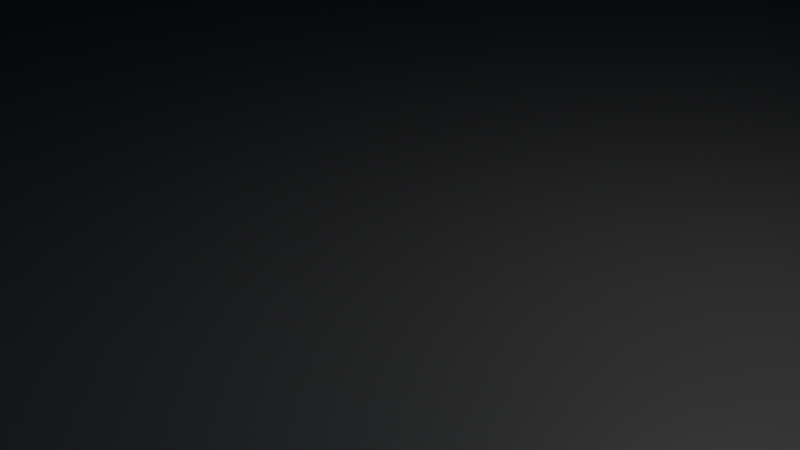 # Source: Building_Four.blend  (saved by Blender 2.93.21; exported with 4.5.12 LTS)
import bpy
from mathutils import Matrix  # noqa: F401  (used for matrix-valued properties, if any)

bpy.ops.wm.read_factory_settings(use_empty=True)
scene = bpy.context.scene
scene.name = 'Scene'

# ---- collections
col_collection = bpy.data.collections.new('Collection'); scene.collection.children.link(col_collection)

# ---- materials (node trees are filled in below, after node groups)
mat_material = bpy.data.materials.new('Material')
mat_material.alpha_threshold = 0.0
mat_material.use_transparent_shadow = False
mat_material.line_color = (0.0, 0.0, 0.0, 1.0)
mat_neon_1 = bpy.data.materials.new('Neon 1')
mat_neon_1.use_transparent_shadow = False
mat_neon_2 = bpy.data.materials.new('Neon 2')
mat_neon_2.use_transparent_shadow = False

# ---- material node trees
mat_material.use_nodes = True; mat_material.node_tree.nodes.clear()
_N = mat_material.node_tree.nodes; _L = mat_material.node_tree.links
n0 = _N.new('ShaderNodeOutputMaterial'); n0.name = 'Material Output'; n0.location = (300, 300)
n1 = _N.new('ShaderNodeBsdfPrincipled'); n1.name = 'Principled BSDF'; n1.location = (10, 300)
n1.distribution = 'GGX'
n1.subsurface_method = 'RANDOM_WALK_SKIN'
n1.inputs[0].default_value = (0.03522, 0.03522, 0.03522, 1.0)
n1.inputs[2].default_value = 0.4
n1.inputs[3].default_value = 1.45
n1.inputs[27].default_value = (0.0, 0.0, 0.0, 1.0)
n1.inputs[28].default_value = 1.0
_L.new(n1.outputs[0], n0.inputs[0])
n0.is_active_output = True
mat_neon_1.use_nodes = True; mat_neon_1.node_tree.nodes.clear()
_N = mat_neon_1.node_tree.nodes; _L = mat_neon_1.node_tree.links
n0 = _N.new('ShaderNodeBsdfPrincipled'); n0.name = 'Principled BSDF'; n0.location = (10, 300)
n0.distribution = 'GGX'
n0.subsurface_method = 'RANDOM_WALK_SKIN'
n0.inputs[0].default_value = (0.1171, 0.402, 0.8, 1.0)
n0.inputs[3].default_value = 1.45
n0.inputs[27].default_value = (0.1296, 0.3236, 0.5071, 1.0)
n0.inputs[28].default_value = 1.0
n1 = _N.new('ShaderNodeOutputMaterial'); n1.name = 'Material Output'; n1.location = (300, 300)
_L.new(n0.outputs[0], n1.inputs[0])
n1.is_active_output = True
mat_neon_2.use_nodes = True; mat_neon_2.node_tree.nodes.clear()
_N = mat_neon_2.node_tree.nodes; _L = mat_neon_2.node_tree.links
n0 = _N.new('ShaderNodeBsdfPrincipled'); n0.name = 'Principled BSDF'; n0.location = (10, 300)
n0.distribution = 'GGX'
n0.subsurface_method = 'RANDOM_WALK_SKIN'
n0.inputs[3].default_value = 1.45
n0.inputs[27].default_value = (0.0, 0.0, 0.0, 1.0)
n0.inputs[28].default_value = 1.0
n1 = _N.new('ShaderNodeOutputMaterial'); n1.name = 'Material Output'; n1.location = (300, 300)
_L.new(n0.outputs[0], n1.inputs[0])
n1.is_active_output = True

# ---- world
world_world = bpy.data.worlds.new('World'); scene.world = world_world
world_world.use_nodes = True; world_world.node_tree.nodes.clear()
_N = world_world.node_tree.nodes; _L = world_world.node_tree.links
n0 = _N.new('ShaderNodeOutputWorld'); n0.name = 'World Output'; n0.location = (300, 300)
n1 = _N.new('ShaderNodeBackground'); n1.name = 'Background'; n1.location = (10, 300)
n1.inputs[0].default_value = (0.05088, 0.05088, 0.05088, 1.0)
_L.new(n1.outputs[0], n0.inputs[0])
n0.is_active_output = True
world_world.color = (0.05088, 0.05088, 0.05088)
world_world.use_sun_shadow = False
world_world.sun_shadow_jitter_overblur = 0.0

# ---- cameras
cam_camera = bpy.data.cameras.new('Camera')
cam_camera.clip_end = 100.0
cam_camera.ortho_scale = 7.314

# ---- lights
light_light = bpy.data.lights.new('Light', 'POINT')
light_light.transmission_factor = 0.0
light_light.energy = 1000.0
light_light.shadow_soft_size = 0.1
light_light.shadow_maximum_resolution = 0.006
light_light.use_absolute_resolution = True

# ---- meshes
me_cube = bpy.data.meshes.new('Cube')
me_cube.from_pydata([(1.0, 1.0, 1.0), (1.0, 1.0, -1.0), (1.0, -1.0, 1.0), (1.0, -1.0, -1.0), (-1.0, 1.0, 1.0), (-1.0, 1.0, -1.0), (-1.0, -1.0, 1.0), (-1.0, -1.0, -1.0), (1.0, -1.0, 3.554), (-1.0, -1.0, 3.554), (1.0, 1.0, 3.554), (-1.0, 1.0, 3.554), (-0.9187, -0.9187, 3.554), (-0.9187, -0.9187, 4.578), (0.9799, -0.9799, 4.578), (-0.9799, -0.9799, 4.578), (0.9799, 0.9799, 4.578), (-0.9799, 0.9799, 4.578), (0.9799, -0.9799, 8.524), (-0.9799, -0.9799, 8.524), (0.9799, 0.9799, 8.524), (-0.9799, 0.9799, 8.524), (0.9799, -0.9799, 8.637), (-0.9799, -0.9799, 8.637), (0.9799, 0.9799, 8.637), (-0.9799, 0.9799, 8.637), (-0.8692, -0.8692, 8.637), (-0.8692, -0.8692, 9.851), (0.9555, -0.9555, 9.851), (-0.9555, -0.9555, 9.851), (0.9555, 0.9555, 9.851), (-0.9555, 0.9555, 9.851), (0.9555, -0.9555, 13.89), (-0.9555, -0.9555, 13.89), (0.9555, 0.9555, 13.89), (-0.9555, 0.9555, 13.89), (-0.8428, -0.8428, 13.89), (-0.8428, -0.8428, 15.17), (0.9481, -0.9481, 15.22), (-0.9481, -0.9481, 15.22), (0.9481, 0.9481, 15.22), (-0.9481, 0.9481, 15.22), (0.9481, -0.9481, 18.98), (-0.9481, -0.9481, 18.98), (0.9481, 0.9481, 18.98), (-0.9481, 0.9481, 18.98), (-0.8156, -0.8156, 18.98), (-0.8156, -0.8156, 22.13), (0.953, -0.953, 22.13), (-0.953, -0.953, 22.13), (0.953, 0.953, 22.13), (-0.953, 0.953, 22.13), (0.953, -0.953, 25.98), (-0.953, -0.953, 25.98), (0.953, 0.953, 25.98), (-0.953, 0.953, 25.98), (0.9187, -0.5384, 3.554), (0.5384, -0.9187, 3.554), (1.0, -1.0, 3.554), (0.8073, -0.8073, 3.554), (0.5384, 0.9187, 3.554), (0.9187, 0.5384, 3.554), (1.0, 1.0, 3.554), (0.8073, 0.8073, 3.554), (-0.9187, 0.5384, 3.554), (-0.5384, 0.9187, 3.554), (-1.0, 1.0, 3.554), (-0.8073, 0.8073, 3.554), (0.5384, -0.9187, 4.578), (0.9187, -0.5384, 4.578), (0.9798, -0.9798, 4.578), (0.8073, -0.8073, 4.578), (0.9187, 0.5384, 4.578), (0.5384, 0.9187, 4.578), (0.9798, 0.9798, 4.578), (0.8073, 0.8073, 4.578), (-0.5384, 0.9187, 4.578), (-0.9187, 0.5384, 4.578), (-0.9798, 0.9798, 4.578), (-0.8073, 0.8073, 4.578), (0.8692, -0.4889, 8.637), (0.4889, -0.8692, 8.637), (0.9798, -0.9798, 8.637), (0.7578, -0.7578, 8.637), (0.4889, 0.8692, 8.637), (0.8692, 0.4889, 8.637), (0.9798, 0.9798, 8.637), (0.7578, 0.7578, 8.637), (-0.8692, 0.4889, 8.637), (-0.4889, 0.8692, 8.637), (-0.9798, 0.9798, 8.637), (-0.7578, 0.7578, 8.637), (0.4889, -0.8692, 9.851), (0.8692, -0.4889, 9.851), (0.9554, -0.9554, 9.851), (0.7578, -0.7578, 9.851), (0.8692, 0.4889, 9.851), (0.4889, 0.8692, 9.851), (0.9554, 0.9554, 9.851), (0.7578, 0.7578, 9.851), (-0.4889, 0.8692, 9.851), (-0.8692, 0.4889, 9.851), (-0.9554, 0.9554, 9.851), (-0.7578, 0.7578, 9.851), (0.8428, -0.4625, 13.89), (0.4625, -0.8428, 13.89), (0.9554, -0.9554, 13.89), (0.7314, -0.7314, 13.89), (0.4625, 0.8428, 13.89), (0.8428, 0.4625, 13.89), (0.9554, 0.9554, 13.89), (0.7314, 0.7314, 13.89), (-0.8428, 0.4625, 13.89), (-0.4625, 0.8428, 13.89), (-0.9554, 0.9554, 13.89), (-0.7314, 0.7314, 13.89), (0.4625, -0.8428, 15.17), (0.8428, -0.4625, 15.17), (0.9481, -0.9481, 15.22), (0.7314, -0.7314, 15.17), (0.8428, 0.4625, 15.17), (0.4625, 0.8428, 15.17), (0.9481, 0.9481, 15.22), (0.7314, 0.7314, 15.17), (-0.4625, 0.8428, 15.17), (-0.8428, 0.4625, 15.17), (-0.9481, 0.9481, 15.22), (-0.7314, 0.7314, 15.17), (0.8156, -0.4352, 18.98), (0.4352, -0.8156, 18.98), (0.9481, -0.9481, 18.98), (0.7042, -0.7042, 18.98), (0.4352, 0.8156, 18.98), (0.8156, 0.4352, 18.98), (0.9481, 0.9481, 18.98), (0.7042, 0.7042, 18.98), (-0.8156, 0.4352, 18.98), (-0.4352, 0.8156, 18.98), (-0.9481, 0.9481, 18.98), (-0.7042, 0.7042, 18.98), (0.4352, -0.8156, 22.13), (0.8156, -0.4352, 22.13), (0.953, -0.953, 22.13), (0.7042, -0.7042, 22.13), (0.8156, 0.4352, 22.13), (0.4352, 0.8156, 22.13), (0.953, 0.953, 22.13), (0.7042, 0.7042, 22.13), (-0.4352, 0.8156, 22.13), (-0.8156, 0.4352, 22.13), (-0.953, 0.953, 22.13), (-0.7042, 0.7042, 22.13), (-0.866, 0.9799, 4.807), (0.866, 0.9799, 4.807), (-0.866, 0.9799, 8.295), (0.866, 0.9799, 8.295), (-0.866, 0.9799, 4.807), (0.866, 0.9799, 4.807), (-0.866, 0.9799, 8.295), (0.866, 0.9799, 8.295), (0.8834, -0.8834, 26.84), (-0.8834, -0.8834, 26.84), (0.8834, 0.8834, 26.84), (-0.8834, 0.8834, 26.84), (-0.8156, -0.8156, 20.03), (-0.8156, -0.8156, 21.08), (-0.4352, 0.8156, 21.08), (-0.4352, 0.8156, 20.03), (-0.7042, 0.7042, 20.03), (-0.7042, 0.7042, 21.08), (-0.8156, 0.4352, 20.03), (-0.8156, 0.4352, 21.08), (0.8156, -0.4352, 20.03), (0.8156, -0.4352, 21.08), (0.7042, -0.7042, 21.08), (0.7042, -0.7042, 20.03), (0.4352, -0.8156, 21.08), (0.4352, -0.8156, 20.03), (0.8156, 0.4352, 21.08), (0.8156, 0.4352, 20.03), (0.7042, 0.7042, 20.03), (0.7042, 0.7042, 21.08), (0.4352, 0.8156, 20.03), (0.4352, 0.8156, 21.08), (0.953, -0.953, 26.45), (-0.953, -0.953, 26.45), (0.953, 0.953, 26.45), (0.8834, -0.8834, 27.31), (-0.8834, -0.8834, 27.31), (0.8834, 0.8834, 27.31)], [], [(4, 6, 9, 11), (3, 2, 6, 7), (7, 6, 4, 5), (5, 1, 3, 7), (1, 0, 2, 3), (5, 4, 0, 1), (60, 65, 76, 73), (2, 0, 10, 8), (0, 4, 11, 10), (6, 2, 8, 9), (13, 68, 70, 14, 15), (64, 12, 13, 77), (56, 61, 72, 69), (11, 9, 12, 64, 66), (78, 77, 13, 15, 17), (9, 8, 58, 57, 12), (10, 11, 66, 65, 60, 62), (8, 10, 62, 61, 56, 58), (17, 15, 19, 21), (74, 73, 76, 78, 17, 16), (26, 81, 92, 27), (70, 69, 72, 74, 16, 14), (21, 19, 23, 25), (15, 14, 18, 19), (16, 17, 152, 153), (14, 16, 20, 18), (25, 23, 26, 88, 90), (19, 18, 22, 23), (20, 21, 25, 24), (18, 20, 24, 22), (27, 92, 94, 28, 29), (84, 89, 100, 97), (88, 26, 27, 101), (80, 85, 96, 93), (94, 93, 96, 98, 30, 28), (23, 22, 82, 81, 26), (24, 25, 90, 89, 84, 86), (22, 24, 86, 85, 80, 82), (30, 31, 35, 34), (102, 101, 27, 29, 31), (98, 97, 100, 102, 31, 30), (36, 105, 116, 37), (37, 116, 118, 38, 39), (28, 30, 34, 32), (31, 29, 33, 35), (29, 28, 32, 33), (112, 36, 37, 125), (104, 109, 120, 117), (108, 113, 124, 121), (34, 35, 114, 113, 108, 110), (122, 121, 124, 126, 41, 40), (32, 34, 110, 109, 104, 106), (35, 33, 36, 112, 114), (33, 32, 106, 105, 36), (41, 39, 43, 45), (165, 176, 140, 47), (118, 117, 120, 122, 40, 38), (126, 125, 37, 39, 41), (45, 43, 46, 136, 138), (39, 38, 42, 43), (40, 41, 45, 44), (38, 40, 44, 42), (47, 140, 142, 48, 49), (183, 166, 148, 145), (171, 165, 47, 149), (173, 178, 144, 141), (43, 42, 130, 129, 46), (44, 45, 138, 137, 132, 134), (42, 44, 134, 133, 128, 130), (50, 51, 55, 54), (142, 141, 144, 146, 50, 48), (150, 149, 47, 49, 51), (146, 145, 148, 150, 51, 50), (161, 53, 185, 188), (48, 50, 54, 52), (51, 49, 53, 55), (49, 48, 52, 53), (56, 59, 58), (59, 57, 58), (60, 63, 62), (63, 61, 62), (64, 67, 66), (67, 65, 66), (68, 71, 70), (71, 69, 70), (72, 75, 74), (75, 73, 74), (76, 79, 78), (79, 77, 78), (80, 83, 82), (83, 81, 82), (84, 87, 86), (87, 85, 86), (88, 91, 90), (91, 89, 90), (92, 95, 94), (95, 93, 94), (96, 99, 98), (99, 97, 98), (100, 103, 102), (103, 101, 102), (104, 107, 106), (107, 105, 106), (108, 111, 110), (111, 109, 110), (112, 115, 114), (115, 113, 114), (116, 119, 118), (119, 117, 118), (120, 123, 122), (123, 121, 122), (124, 127, 126), (127, 125, 126), (128, 131, 130), (131, 129, 130), (132, 135, 134), (135, 133, 134), (136, 139, 138), (139, 137, 138), (140, 143, 142), (143, 141, 142), (144, 147, 146), (147, 145, 146), (148, 151, 150), (151, 149, 150), (76, 65, 67, 79), (79, 67, 64, 77), (56, 69, 71, 59), (59, 71, 68, 57), (72, 61, 63, 75), (75, 63, 60, 73), (100, 89, 91, 103), (103, 91, 88, 101), (80, 93, 95, 83), (83, 95, 92, 81), (96, 85, 87, 99), (99, 87, 84, 97), (112, 125, 127, 115), (115, 127, 124, 113), (120, 109, 111, 123), (123, 111, 108, 121), (116, 105, 107, 119), (119, 107, 104, 117), (167, 137, 139, 168), (168, 139, 136, 170), (173, 141, 143, 174), (174, 143, 140, 176), (179, 133, 135, 180), (180, 135, 132, 182), (12, 57, 68, 13), (154, 155, 159, 158), (20, 16, 153, 155), (17, 21, 154, 152), (21, 20, 155, 154), (157, 156, 158, 159), (152, 154, 158, 156), (153, 152, 156, 157), (155, 153, 157, 159), (162, 163, 161, 160), (55, 53, 161, 163), (162, 160, 187, 189), (54, 55, 163, 162), (147, 181, 183, 145), (181, 180, 182, 183), (144, 178, 181, 147), (178, 179, 180, 181), (131, 175, 177, 129), (175, 174, 176, 177), (128, 172, 175, 131), (172, 173, 174, 175), (151, 169, 171, 149), (169, 168, 170, 171), (148, 166, 169, 151), (166, 167, 168, 169), (128, 133, 179, 172), (172, 179, 178, 173), (136, 46, 164, 170), (170, 164, 165, 171), (132, 137, 167, 182), (182, 167, 166, 183), (46, 129, 177, 164), (164, 177, 176, 165), (184, 186, 189, 187), (185, 184, 187, 188), (53, 52, 184, 185), (54, 162, 189, 186), (160, 161, 188, 187), (52, 54, 186, 184)])
me_cube.polygons.foreach_set('material_index', [0, 0, 0, 0, 0, 0, 0, 0, 0, 0, 0, 0, 0, 0, 0, 0, 0, 0, 0, 0, 1, 0, 0, 0, 0, 0, 0, 0, 0, 0, 0, 1, 1, 1, 0, 0, 0, 0, 0, 0, 0, 0, 0, 0, 0, 0, 0, 0, 0, 0, 0, 0, 0, 0, 0, 0, 0, 0, 0, 0, 0, 0, 0, 0, 0, 0, 0, 0, 0, 0, 0, 0, 0, 0, 0, 0, 0, 0, 0, 0, 0, 0, 0, 0, 0, 0, 0, 0, 0, 0, 0, 0, 0, 0, 0, 0, 0, 0, 0, 0, 0, 0, 0, 0, 0, 0, 0, 0, 0, 0, 0, 0, 0, 0, 0, 0, 0, 0, 0, 0, 0, 0, 0, 0, 0, 0, 0, 0, 0, 0, 0, 1, 1, 1, 1, 1, 1, 0, 0, 0, 0, 0, 0, 0, 0, 0, 0, 0, 0, 0, 0, 0, 0, 0, 0, 0, 0, 0, 0, 0, 0, 0, 0, 1, 0, 1, 0, 1, 0, 1, 0, 1, 0, 1, 0, 1, 0, 1, 0, 1, 0, 1, 0, 0, 0, 0, 0, 0])
_uv = me_cube.uv_layers.new(name='UVMap')
_uv.uv.foreach_set('vector', [0.625, 0.25, 0.625, 0.0, 0.625, 0.0, 0.625, 0.25, 0.375, 0.75, 0.625, 0.75, 0.625, 1.0, 0.375, 1.0, 0.375, 0.0, 0.625, 0.0, 0.625, 0.25, 0.375, 0.25, 0.125, 0.5, 0.375, 0.5, 0.375, 0.75, 0.125, 0.75, 0.375, 0.5, 0.625, 0.5, 0.625, 0.75, 0.375, 0.75, 0.375, 0.25, 0.625, 0.25, 0.625, 0.5, 0.375, 0.5, 0.625, 0.4482, 0.625, 0.3018, 0.625, 0.3018, 0.625, 0.4482, 0.625, 0.75, 0.625, 0.5, 0.625, 0.5, 0.625, 0.75, 0.625, 0.5, 0.625, 0.25, 0.625, 0.25, 0.625, 0.5, 0.625, 1.0, 0.625, 0.75, 0.625, 0.75, 0.625, 1.0, 0.625, 1.0, 0.625, 0.8018, 0.625, 0.75, 0.625, 0.75, 0.625, 1.0, 0.625, 0.1982, 0.625, 0.0, 0.625, 0.0, 0.625, 0.1982, 0.625, 0.6982, 0.625, 0.5518, 0.625, 0.5518, 0.625, 0.6982, 0.625, 0.25, 0.625, 0.0, 0.625, 0.0, 0.625, 0.1982, 0.625, 0.25, 0.625, 0.25, 0.625, 0.1982, 0.625, 0.0, 0.625, 0.0, 0.625, 0.25, 0.625, 1.0, 0.625, 0.75, 0.625, 0.75, 0.625, 0.8018, 0.625, 1.0, 0.625, 0.5, 0.625, 0.25, 0.625, 0.25, 0.625, 0.3018, 0.625, 0.4482, 0.625, 0.5, 0.625, 0.75, 0.625, 0.5, 0.625, 0.5, 0.625, 0.5518, 0.625, 0.6982, 0.625, 0.75, 0.625, 0.25, 0.625, 0.0, 0.625, 0.0, 0.625, 0.25, 0.625, 0.5, 0.625, 0.4482, 0.625, 0.3018, 0.625, 0.25, 0.625, 0.25, 0.625, 0.5, 0.625, 1.0, 0.625, 0.8047, 0.625, 0.8047, 0.625, 1.0, 0.625, 0.75, 0.625, 0.6982, 0.625, 0.5518, 0.625, 0.5, 0.625, 0.5, 0.625, 0.75, 0.625, 0.25, 0.625, 0.0, 0.625, 0.0, 0.625, 0.25, 0.625, 1.0, 0.625, 0.75, 0.625, 0.75, 0.625, 1.0, 0.625, 0.5, 0.625, 0.25, 0.625, 0.25, 0.625, 0.5, 0.625, 0.75, 0.625, 0.5, 0.625, 0.5, 0.625, 0.75, 0.625, 0.25, 0.625, 0.0, 0.625, 0.0, 0.625, 0.1953, 0.625, 0.25, 0.625, 1.0, 0.625, 0.75, 0.625, 0.75, 0.625, 1.0, 0.625, 0.5, 0.625, 0.25, 0.625, 0.25, 0.625, 0.5, 0.625, 0.75, 0.625, 0.5, 0.625, 0.5, 0.625, 0.75, 0.625, 1.0, 0.625, 0.8047, 0.625, 0.75, 0.625, 0.75, 0.625, 1.0, 0.625, 0.4453, 0.625, 0.3047, 0.625, 0.3047, 0.625, 0.4453, 0.625, 0.1953, 0.625, 0.0, 0.625, 0.0, 0.625, 0.1953, 0.625, 0.6953, 0.625, 0.5547, 0.625, 0.5547, 0.625, 0.6953, 0.625, 0.75, 0.625, 0.6953, 0.625, 0.5547, 0.625, 0.5, 0.625, 0.5, 0.625, 0.75, 0.625, 1.0, 0.625, 0.75, 0.625, 0.75, 0.625, 0.8047, 0.625, 1.0, 0.625, 0.5, 0.625, 0.25, 0.625, 0.25, 0.625, 0.3047, 0.625, 0.4453, 0.625, 0.5, 0.625, 0.75, 0.625, 0.5, 0.625, 0.5, 0.625, 0.5547, 0.625, 0.6953, 0.625, 0.75, 0.625, 0.5, 0.625, 0.25, 0.625, 0.25, 0.625, 0.5, 0.625, 0.25, 0.625, 0.1953, 0.625, 0.0, 0.625, 0.0, 0.625, 0.25, 0.625, 0.5, 0.625, 0.4453, 0.625, 0.3047, 0.625, 0.25, 0.625, 0.25, 0.625, 0.5, 0.625, 1.0, 0.625, 0.8064, 0.625, 0.8064, 0.625, 1.0, 0.625, 1.0, 0.625, 0.8064, 0.625, 0.75, 0.625, 0.75, 0.625, 1.0, 0.625, 0.75, 0.625, 0.5, 0.625, 0.5, 0.625, 0.75, 0.625, 0.25, 0.625, 0.0, 0.625, 0.0, 0.625, 0.25, 0.625, 1.0, 0.625, 0.75, 0.625, 0.75, 0.625, 1.0, 0.625, 0.1936, 0.625, 0.0, 0.625, 0.0, 0.625, 0.1936, 0.625, 0.6936, 0.625, 0.5564, 0.625, 0.5564, 0.625, 0.6936, 0.625, 0.4436, 0.625, 0.3064, 0.625, 0.3064, 0.625, 0.4436, 0.625, 0.5, 0.625, 0.25, 0.625, 0.25, 0.625, 0.3064, 0.625, 0.4436, 0.625, 0.5, 0.625, 0.5, 0.625, 0.4436, 0.625, 0.3064, 0.625, 0.25, 0.625, 0.25, 0.625, 0.5, 0.625, 0.75, 0.625, 0.5, 0.625, 0.5, 0.625, 0.5564, 0.625, 0.6936, 0.625, 0.75, 0.625, 0.25, 0.625, 0.0, 0.625, 0.0, 0.625, 0.1936, 0.625, 0.25, 0.625, 1.0, 0.625, 0.75, 0.625, 0.75, 0.625, 0.8064, 0.625, 1.0, 0.625, 0.25, 0.625, 0.0, 0.625, 0.0, 0.625, 0.25, 0.625, 1.0, 0.625, 0.8083, 0.625, 0.8083, 0.625, 1.0, 0.625, 0.75, 0.625, 0.6936, 0.625, 0.5564, 0.625, 0.5, 0.625, 0.5, 0.625, 0.75, 0.625, 0.25, 0.625, 0.1936, 0.625, 0.0, 0.625, 0.0, 0.625, 0.25, 0.625, 0.25, 0.625, 0.0, 0.625, 0.0, 0.625, 0.1917, 0.625, 0.25, 0.625, 1.0, 0.625, 0.75, 0.625, 0.75, 0.625, 1.0, 0.625, 0.5, 0.625, 0.25, 0.625, 0.25, 0.625, 0.5, 0.625, 0.75, 0.625, 0.5, 0.625, 0.5, 0.625, 0.75, 0.625, 1.0, 0.625, 0.8083, 0.625, 0.75, 0.625, 0.75, 0.625, 1.0, 0.625, 0.4417, 0.625, 0.3083, 0.625, 0.3083, 0.625, 0.4417, 0.625, 0.1917, 0.625, 0.0, 0.625, 0.0, 0.625, 0.1917, 0.625, 0.6917, 0.625, 0.5583, 0.625, 0.5583, 0.625, 0.6917, 0.625, 1.0, 0.625, 0.75, 0.625, 0.75, 0.625, 0.8083, 0.625, 1.0, 0.625, 0.5, 0.625, 0.25, 0.625, 0.25, 0.625, 0.3083, 0.625, 0.4417, 0.625, 0.5, 0.625, 0.75, 0.625, 0.5, 0.625, 0.5, 0.625, 0.5583, 0.625, 0.6917, 0.625, 0.75, 0.625, 0.5, 0.625, 0.25, 0.625, 0.25, 0.625, 0.5, 0.625, 0.75, 0.625, 0.6917, 0.625, 0.5583, 0.625, 0.5, 0.625, 0.5, 0.625, 0.75, 0.625, 0.25, 0.625, 0.1917, 0.625, 0.0, 0.625, 0.0, 0.625, 0.25, 0.625, 0.5, 0.625, 0.4417, 0.625, 0.3083, 0.625, 0.25, 0.625, 0.25, 0.625, 0.5, 0.625, 0.0, 0.625, 0.0, 0.625, 0.0, 0.625, 0.0, 0.625, 0.75, 0.625, 0.5, 0.625, 0.5, 0.625, 0.75, 0.625, 0.25, 0.625, 0.0, 0.625, 0.0, 0.625, 0.25, 0.625, 1.0, 0.625, 0.75, 0.625, 0.75, 0.625, 1.0, 0.625, 0.6982, 0.625, 0.7348, 0.625, 0.75, 0.625, 0.7348, 0.625, 0.75, 0.625, 0.75, 0.625, 0.4482, 0.625, 0.4848, 0.625, 0.5, 0.625, 0.4848, 0.625, 0.5, 0.625, 0.5, 0.625, 0.1982, 0.625, 0.2348, 0.625, 0.25, 0.625, 0.2348, 0.625, 0.25, 0.625, 0.25, 0.625, 0.8018, 0.625, 0.7652, 0.625, 0.75, 0.625, 0.7652, 0.625, 0.75, 0.625, 0.75, 0.625, 0.5518, 0.625, 0.5152, 0.625, 0.5, 0.625, 0.5152, 0.625, 0.5, 0.625, 0.5, 0.625, 0.3018, 0.625, 0.2652, 0.625, 0.25, 0.625, 0.2652, 0.625, 0.25, 0.625, 0.25, 0.625, 0.6953, 0.625, 0.734, 0.625, 0.75, 0.625, 0.734, 0.625, 0.75, 0.625, 0.75, 0.625, 0.4453, 0.625, 0.484, 0.625, 0.5, 0.625, 0.484, 0.625, 0.5, 0.625, 0.5, 0.625, 0.1953, 0.625, 0.234, 0.625, 0.25, 0.625, 0.234, 0.625, 0.25, 0.625, 0.25, 0.625, 0.8047, 0.625, 0.766, 0.625, 0.75, 0.625, 0.766, 0.625, 0.75, 0.625, 0.75, 0.625, 0.5547, 0.625, 0.516, 0.625, 0.5, 0.625, 0.516, 0.625, 0.5, 0.625, 0.5, 0.625, 0.3047, 0.625, 0.266, 0.625, 0.25, 0.625, 0.266, 0.625, 0.25, 0.625, 0.25, 0.625, 0.6936, 0.625, 0.7335, 0.625, 0.75, 0.625, 0.7335, 0.625, 0.75, 0.625, 0.75, 0.625, 0.4436, 0.625, 0.4835, 0.625, 0.5, 0.625, 0.4835, 0.625, 0.5, 0.625, 0.5, 0.625, 0.1936, 0.625, 0.2335, 0.625, 0.25, 0.625, 0.2335, 0.625, 0.25, 0.625, 0.25, 0.625, 0.8064, 0.625, 0.7665, 0.625, 0.75, 0.625, 0.7665, 0.625, 0.75, 0.625, 0.75, 0.625, 0.5564, 0.625, 0.5165, 0.625, 0.5, 0.625, 0.5165, 0.625, 0.5, 0.625, 0.5, 0.625, 0.3064, 0.625, 0.2665, 0.625, 0.25, 0.625, 0.2665, 0.625, 0.25, 0.625, 0.25, 0.625, 0.6917, 0.625, 0.7329, 0.625, 0.75, 0.625, 0.7329, 0.625, 0.75, 0.625, 0.75, 0.625, 0.4417, 0.625, 0.4829, 0.625, 0.5, 0.625, 0.4829, 0.625, 0.5, 0.625, 0.5, 0.625, 0.1917, 0.625, 0.2329, 0.625, 0.25, 0.625, 0.2329, 0.625, 0.25, 0.625, 0.25, 0.625, 0.8083, 0.625, 0.7671, 0.625, 0.75, 0.625, 0.7671, 0.625, 0.75, 0.625, 0.75, 0.625, 0.5583, 0.625, 0.5171, 0.625, 0.5, 0.625, 0.5171, 0.625, 0.5, 0.625, 0.5, 0.625, 0.3083, 0.625, 0.2671, 0.625, 0.25, 0.625, 0.2671, 0.625, 0.25, 0.625, 0.25, 0.625, 0.3018, 0.625, 0.3018, 0.625, 0.25, 0.625, 0.25, 0.625, 0.25, 0.625, 0.25, 0.625, 0.1982, 0.625, 0.1982, 0.625, 0.6982, 0.625, 0.6982, 0.625, 0.75, 0.625, 0.75, 0.625, 0.75, 0.625, 0.75, 0.625, 0.8018, 0.625, 0.8018, 0.625, 0.5518, 0.625, 0.5518, 0.625, 0.5, 0.625, 0.5, 0.625, 0.5, 0.625, 0.5, 0.625, 0.4482, 0.625, 0.4482, 0.625, 0.3047, 0.625, 0.3047, 0.625, 0.25, 0.625, 0.25, 0.625, 0.25, 0.625, 0.25, 0.625, 0.1953, 0.625, 0.1953, 0.625, 0.6953, 0.625, 0.6953, 0.625, 0.75, 0.625, 0.75, 0.625, 0.75, 0.625, 0.75, 0.625, 0.8047, 0.625, 0.8047, 0.625, 0.5547, 0.625, 0.5547, 0.625, 0.5, 0.625, 0.5, 0.625, 0.5, 0.625, 0.5, 0.625, 0.4453, 0.625, 0.4453, 0.625, 0.1936, 0.625, 0.1936, 0.625, 0.25, 0.625, 0.25, 0.625, 0.25, 0.625, 0.25, 0.625, 0.3064, 0.625, 0.3064, 0.625, 0.5564, 0.625, 0.5564, 0.625, 0.5, 0.625, 0.5, 0.625, 0.5, 0.625, 0.5, 0.625, 0.4436, 0.625, 0.4436, 0.625, 0.8064, 0.625, 0.8064, 0.625, 0.75, 0.625, 0.75, 0.625, 0.75, 0.625, 0.75, 0.625, 0.6936, 0.625, 0.6936, 0.625, 0.3083, 0.625, 0.3083, 0.625, 0.25, 0.625, 0.25, 0.625, 0.25, 0.625, 0.25, 0.625, 0.1917, 0.625, 0.1917, 0.625, 0.6917, 0.625, 0.6917, 0.625, 0.75, 0.625, 0.75, 0.625, 0.75, 0.625, 0.75, 0.625, 0.8083, 0.625, 0.8083, 0.625, 0.5583, 0.625, 0.5583, 0.625, 0.5, 0.625, 0.5, 0.625, 0.5, 0.625, 0.5, 0.625, 0.4417, 0.625, 0.4417, 0.625, 1.0, 0.625, 0.8018, 0.625, 0.8018, 0.625, 1.0, 0.625, 0.25, 0.625, 0.5, 0.625, 0.5, 0.625, 0.25, 0.625, 0.5, 0.625, 0.5, 0.625, 0.5, 0.625, 0.5, 0.625, 0.25, 0.625, 0.25, 0.625, 0.25, 0.625, 0.25, 0.625, 0.25, 0.625, 0.5, 0.625, 0.5, 0.625, 0.25, 0.625, 0.5, 0.625, 0.25, 0.625, 0.25, 0.625, 0.5, 0.625, 0.25, 0.625, 0.25, 0.625, 0.25, 0.625, 0.25, 0.625, 0.5, 0.625, 0.25, 0.625, 0.25, 0.625, 0.5, 0.625, 0.5, 0.625, 0.5, 0.625, 0.5, 0.625, 0.5, 0.625, 0.5, 0.875, 0.5, 0.875, 0.75, 0.625, 0.75, 0.625, 0.25, 0.625, 0.0, 0.625, 0.0, 0.625, 0.25, 0.625, 0.5, 0.625, 0.75, 0.625, 0.75, 0.625, 0.5, 0.625, 0.5, 0.625, 0.25, 0.625, 0.25, 0.625, 0.5, 0.625, 0.5, 0.625, 0.5, 0.625, 0.4417, 0.625, 0.4417, 0.625, 0.5, 0.625, 0.5, 0.625, 0.4417, 0.625, 0.4417, 0.625, 0.5583, 0.625, 0.5583, 0.625, 0.5, 0.625, 0.5, 0.625, 0.5583, 0.625, 0.5583, 0.625, 0.5, 0.625, 0.5, 0.625, 0.75, 0.625, 0.75, 0.625, 0.8083, 0.625, 0.8083, 0.625, 0.75, 0.625, 0.75, 0.625, 0.8083, 0.625, 0.8083, 0.625, 0.6917, 0.625, 0.6917, 0.625, 0.75, 0.625, 0.75, 0.625, 0.6917, 0.625, 0.6917, 0.625, 0.75, 0.625, 0.75, 0.625, 0.25, 0.625, 0.25, 0.625, 0.1917, 0.625, 0.1917, 0.625, 0.25, 0.625, 0.25, 0.625, 0.1917, 0.625, 0.1917, 0.625, 0.3083, 0.625, 0.3083, 0.625, 0.25, 0.625, 0.25, 0.625, 0.3083, 0.625, 0.3083, 0.625, 0.25, 0.625, 0.25, 0.625, 0.6917, 0.625, 0.5583, 0.625, 0.5583, 0.625, 0.6917, 0.625, 0.6917, 0.625, 0.5583, 0.625, 0.5583, 0.625, 0.6917, 0.625, 0.1917, 0.625, 0.0, 0.625, 0.0, 0.625, 0.1917, 0.625, 0.1917, 0.625, 0.0, 0.625, 0.0, 0.625, 0.1917, 0.625, 0.4417, 0.625, 0.3083, 0.625, 0.3083, 0.625, 0.4417, 0.625, 0.4417, 0.625, 0.3083, 0.625, 0.3083, 0.625, 0.4417, 0.625, 1.0, 0.625, 0.8083, 0.625, 0.8083, 0.625, 1.0, 0.625, 1.0, 0.625, 0.8083, 0.625, 0.8083, 0.625, 1.0, 0.625, 0.75, 0.625, 0.5, 0.625, 0.5, 0.625, 0.75, 0.625, 1.0, 0.625, 0.75, 0.625, 0.75, 0.625, 1.0, 0.625, 1.0, 0.625, 0.75, 0.625, 0.75, 0.625, 1.0, 0.625, 0.5, 0.625, 0.5, 0.625, 0.5, 0.625, 0.5, 0.625, 0.75, 0.875, 0.75, 0.875, 0.75, 0.625, 0.75, 0.625, 0.75, 0.625, 0.5, 0.625, 0.5, 0.625, 0.75])
me_cube.materials.append(mat_material)
me_cube.materials.append(mat_neon_1)
me_cube.materials.append(mat_neon_2)
me_cube.use_mirror_vertex_groups = False
me_cube.update()

# ---- objects
ob_cube = bpy.data.objects.new('Cube', me_cube)
ob_light = bpy.data.objects.new('Light', light_light)
ob_camera = bpy.data.objects.new('Camera', cam_camera)

# ---- transforms, parenting, visibility, modifiers, constraints
ob_cube.location = (0.0, 0.0, 5.797)
ob_cube.scale = (39.34, 35.52, 6.06)
ob_cube.lock_rotations_4d = False
ob_cube.empty_display_type = 'ARROWS'
ob_cube.lineart.crease_threshold = 0.0
ob_light.location = (4.076, 1.005, 5.904)
ob_light.rotation_euler = (0.6503, 0.05522, 1.866)
ob_light.lock_rotations_4d = False
ob_light.empty_display_type = 'ARROWS'
ob_light.color = (0.0, 0.0, 0.0, 0.0)
ob_light.lineart.crease_threshold = 0.0
ob_camera.location = (7.359, -6.926, 4.958)
ob_camera.rotation_euler = (1.109, 0.0, 0.8149)
ob_camera.lock_rotations_4d = False
ob_camera.empty_display_type = 'ARROWS'
ob_camera.color = (0.0, 0.0, 0.0, 0.0)
ob_camera.display_type = 'WIRE'
ob_camera.lineart.crease_threshold = 0.0

# ---- collection membership
col_collection.objects.link(ob_cube)
col_collection.objects.link(ob_light)
col_collection.objects.link(ob_camera)

# ---- scene / render settings (as saved in the file)
scene.camera = ob_camera
scene.frame_start = 1; scene.frame_end = 250; scene.frame_set(1)
scene.render.engine = 'BLENDER_EEVEE_NEXT'
scene.cycles.use_denoising = False
scene.cycles.samples = 128
scene.cycles.sampling_pattern = 'TABULATED_SOBOL'
scene.cycles.use_adaptive_sampling = False
scene.cycles.use_light_tree = False
scene.view_settings.view_transform = 'Filmic'
bpy.context.view_layer.update()
